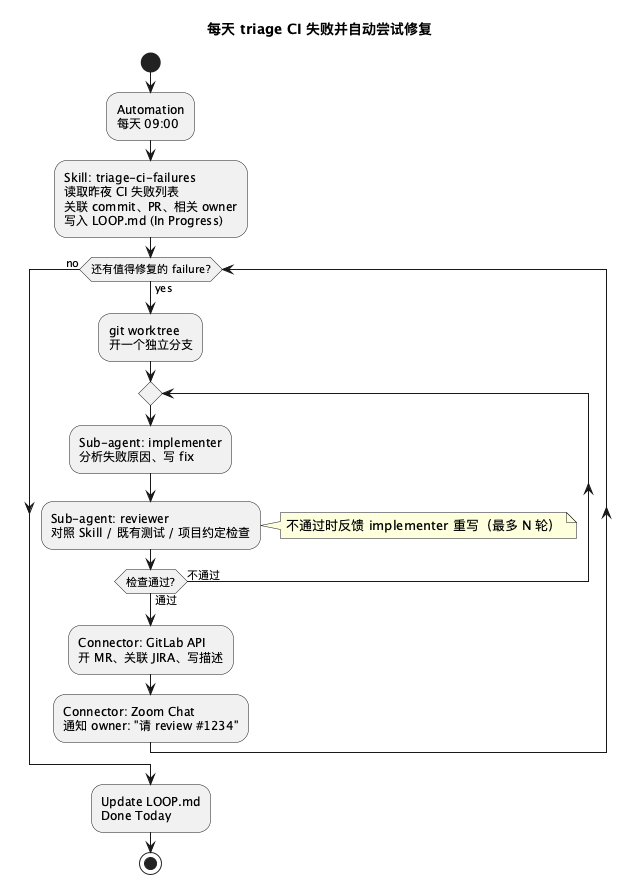

The diagram above was rendered by PlantUML. Its source (embedded in the PNG):
@startuml
title 每天 triage CI 失败并自动尝试修复

start

:Automation\n每天 09:00;

:Skill: triage-ci-failures\n读取昨夜 CI 失败列表\n关联 commit、PR、相关 owner\n写入 LOOP.md (In Progress);

while (还有值得修复的 failure?) is (yes)
  :git worktree\n开一个独立分支;

  repeat
    :Sub-agent: implementer\n分析失败原因、写 fix;
    :Sub-agent: reviewer\n对照 Skill / 既有测试 / 项目约定检查;
  repeat while (检查通过?) is (不通过) not (通过)
  note right
    不通过时反馈 implementer 重写（最多 N 轮）
  end note

  :Connector: GitLab API\n开 MR、关联 JIRA、写描述;
  :Connector: Zoom Chat\n通知 owner: "请 review #1234";
endwhile (no)

:Update LOOP.md\nDone Today;

stop
@enduml